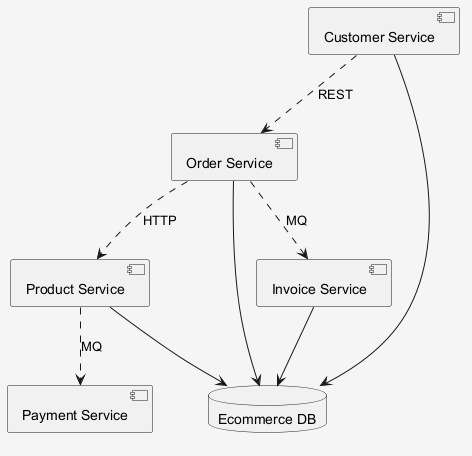

The diagram above was rendered by PlantUML. Its source (embedded in the PNG):
@startuml
skinparam shadowing false
skinparam backgroundColor #F5F5F5
component "Order Service" as C_OrderService
component "Invoice Service" as C_InvoiceService
component "Payment Service" as C_PaymentService
component "Product Service" as C_ProductService
component "Customer Service" as C_CustomerService
database "Ecommerce DB" as DB_ecommerce
C_OrderService --> DB_ecommerce
C_InvoiceService --> DB_ecommerce
C_ProductService --> DB_ecommerce
C_CustomerService --> DB_ecommerce
C_OrderService ..> C_ProductService : HTTP
C_CustomerService ..> C_OrderService : REST
C_ProductService ..> C_PaymentService : MQ
C_OrderService ..> C_InvoiceService : MQ
@enduml